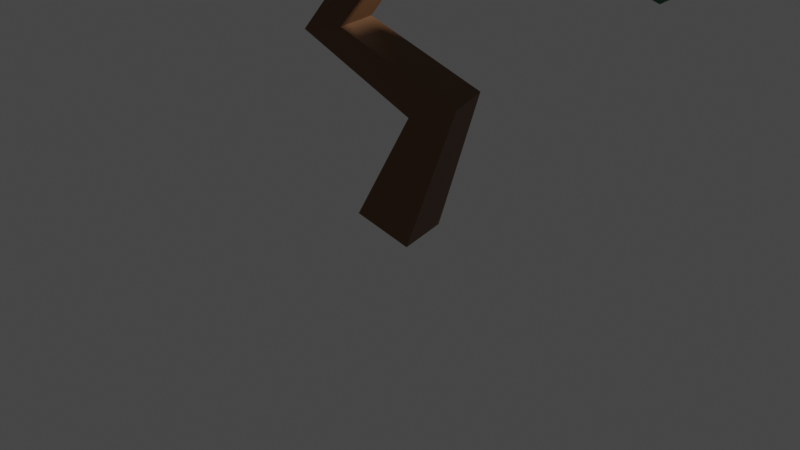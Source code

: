 # Source: tree.blend  (saved by Blender 2.82.7; exported with 4.5.12 LTS)
import bpy
from mathutils import Matrix  # noqa: F401  (used for matrix-valued properties, if any)

bpy.ops.wm.read_factory_settings(use_empty=True)
scene = bpy.context.scene
scene.name = 'Scene'

# ---- collections
col_collection = bpy.data.collections.new('Collection'); scene.collection.children.link(col_collection)

# ---- materials (node trees are filled in below, after node groups)
mat_material_002 = bpy.data.materials.new('Material.002')
mat_material_002.use_transparent_shadow = False
mat_material_003 = bpy.data.materials.new('Material.003')
mat_material_003.use_transparent_shadow = False

# ---- material node trees
mat_material_002.use_nodes = True; mat_material_002.node_tree.nodes.clear()
_N = mat_material_002.node_tree.nodes; _L = mat_material_002.node_tree.links
n0 = _N.new('ShaderNodeOutputMaterial'); n0.name = 'Material Output'; n0.location = (300, 300)
n1 = _N.new('ShaderNodeBsdfPrincipled'); n1.name = 'Principled BSDF'; n1.location = (10, 300)
n1.distribution = 'GGX'
n1.subsurface_method = 'BURLEY'
n1.inputs[0].default_value = (0.1706, 0.07765, 0.02996, 1.0)
n1.inputs[3].default_value = 1.45
n1.inputs[27].default_value = (0.0, 0.0, 0.0, 1.0)
n1.inputs[28].default_value = 1.0
_L.new(n1.outputs[0], n0.inputs[0])
n0.is_active_output = True
mat_material_003.use_nodes = True; mat_material_003.node_tree.nodes.clear()
_N = mat_material_003.node_tree.nodes; _L = mat_material_003.node_tree.links
n0 = _N.new('ShaderNodeOutputMaterial'); n0.name = 'Material Output'; n0.location = (300, 300)
n1 = _N.new('ShaderNodeBsdfPrincipled'); n1.name = 'Principled BSDF'; n1.location = (10, 300)
n1.distribution = 'GGX'
n1.subsurface_method = 'BURLEY'
n1.inputs[0].default_value = (0.03673, 0.1498, 0.08801, 1.0)
n1.inputs[3].default_value = 1.45
n1.inputs[27].default_value = (0.0, 0.0, 0.0, 1.0)
n1.inputs[28].default_value = 1.0
_L.new(n1.outputs[0], n0.inputs[0])
n0.is_active_output = True

# ---- world
world_world = bpy.data.worlds.new('World'); scene.world = world_world
world_world.use_nodes = True; world_world.node_tree.nodes.clear()
_N = world_world.node_tree.nodes; _L = world_world.node_tree.links
n0 = _N.new('ShaderNodeOutputWorld'); n0.name = 'World Output'; n0.location = (300, 300)
n1 = _N.new('ShaderNodeBackground'); n1.name = 'Background'; n1.location = (10, 300)
n1.inputs[0].default_value = (0.05088, 0.05088, 0.05088, 1.0)
_L.new(n1.outputs[0], n0.inputs[0])
n0.is_active_output = True
world_world.color = (0.05088, 0.05088, 0.05088)
world_world.use_sun_shadow = False
world_world.sun_shadow_jitter_overblur = 0.0

# ---- cameras
cam_camera = bpy.data.cameras.new('Camera')
cam_camera.clip_end = 100.0
cam_camera.ortho_scale = 7.314

# ---- lights
light_light = bpy.data.lights.new('Light', 'POINT')
light_light.transmission_factor = 0.0
light_light.energy = 1000.0
light_light.shadow_soft_size = 0.1
light_light.shadow_maximum_resolution = 0.006
light_light.use_absolute_resolution = True

# ---- meshes
me_cube_001 = bpy.data.meshes.new('Cube.001')
me_cube_001.from_pydata([(0.2028, 0.3645, -0.112), (2.149, 0.5656, 3.182), (2.177, 0.5745, 3.281), (2.145, 0.6734, 3.281), (0.9324, -0.5641, 4.185), (0.9322, -0.4982, 4.265), (1.036, -0.4978, 4.265), (0.7897, -0.02868, 1.385), (-1.53, 0.3521, 4.468), (-1.457, 0.3267, 4.537), (-1.491, 0.2274, 4.537), (-2.377, -0.4618, 3.011), (-2.385, -0.4634, 3.115), (-2.363, -0.565, 3.115), (-0.7768, -0.2945, 3.307), (-2.355, -0.5633, 3.011), (-0.7667, -0.0767, 3.349), (-0.8043, -0.04593, 3.061), (-0.6876, 0.1325, 3.398), (-0.5165, 0.07296, 3.56), (-0.5966, -0.157, 3.56), (-1.564, 0.254, 4.468), (-0.09871, -0.1677, 2.976), (-0.1389, 0.09995, 2.939), (0.02906, 0.1354, 3.135), (0.9482, 0.33, 3.466), (1.087, 0.1454, 3.489), (1.087, 0.1898, 3.715), (1.163, 0.3888, 3.609), (2.117, 0.6646, 3.182), (0.8255, 0.2791, 3.627), (1.036, -0.5637, 4.185), (0.2544, 0.1872, 2.938), (0.04622, -0.1326, 3.144), (0.8769, 0.1109, 3.601), (-0.285, -0.474, 2.029), (-0.7075, -0.5601, 1.937), (-0.7584, -0.2119, 1.918), (0.2018, -0.1054, 2.868), (-0.2993, -0.0782, 2.057), (0.2176, 0.2922, 1.281), (0.2964, -0.1594, 1.211), (0.3489, -0.2286, -0.112), (-0.2028, -0.3645, 0.112), (-0.3489, 0.2286, 0.112), (0.6896, 0.3964, 1.438)], [], [(18, 19, 24), (12, 17, 11), (16, 18, 17), (16, 14, 20), (12, 13, 16), (15, 14, 13), (19, 33, 24), (17, 22, 15), (23, 24, 32), (13, 11, 15), (9, 21, 10), (6, 4, 31), (33, 22, 38), (18, 23, 17), (3, 1, 29), (0, 43, 44), (14, 33, 20), (28, 25, 30), (9, 18, 8), (10, 19, 9), (16, 20, 10), (8, 16, 21), (1, 25, 29), (2, 26, 1), (3, 27, 2), (3, 25, 28), (34, 26, 31), (5, 27, 30), (31, 27, 6), (4, 5, 34), (38, 32, 25), (24, 33, 34), (26, 34, 38), (25, 24, 30), (22, 35, 38), (22, 37, 36), (39, 37, 23), (38, 39, 32), (39, 7, 45), (35, 41, 7), (39, 40, 37), (37, 41, 36), (7, 0, 45), (41, 42, 7), (40, 43, 41), (45, 44, 40), (15, 11, 17), (12, 16, 17), (15, 22, 14), (16, 13, 14), (19, 20, 33), (13, 12, 11), (9, 8, 21), (6, 5, 4), (22, 17, 23), (18, 24, 23), (3, 2, 1), (0, 42, 43), (14, 22, 33), (27, 28, 30), (16, 8, 18), (9, 19, 18), (10, 20, 19), (21, 16, 10), (1, 26, 25), (2, 27, 26), (3, 28, 27), (3, 29, 25), (5, 30, 34), (5, 6, 27), (31, 26, 27), (4, 34, 31), (34, 33, 38), (24, 25, 32), (26, 38, 25), (30, 24, 34), (38, 35, 39), (22, 36, 35), (22, 23, 37), (32, 39, 23), (39, 35, 7), (39, 45, 40), (41, 37, 40), (35, 36, 41), (7, 42, 0), (41, 43, 42), (40, 44, 43), (45, 0, 44)])
me_cube_001.materials.append(mat_material_002)
me_cube_001.use_remesh_fix_poles = True
me_cube_001.use_remesh_preserve_attributes = False
me_cube_001.use_mirror_vertex_groups = False
me_cube_001.update()
me_icosphere = bpy.data.meshes.new('Icosphere')
me_icosphere.from_pydata([(0.0, 0.0, -1.0), (0.7236, -0.5257, -0.4472), (-0.2764, -0.8506, -0.4472), (-0.8944, 0.0, -0.4472), (-0.2764, 0.8506, -0.4472), (0.7236, 0.5257, -0.4472), (0.2764, -0.8506, 0.4472), (-0.7236, -0.5257, 0.4472), (-0.7236, 0.5257, 0.4472), (0.2764, 0.8506, 0.4472), (0.8944, 0.0, 0.4472), (0.0, 0.0, 1.0)], [], [(0, 1, 2), (1, 0, 5), (0, 2, 3), (0, 3, 4), (0, 4, 5), (1, 5, 10), (2, 1, 6), (3, 2, 7), (4, 3, 8), (5, 4, 9), (1, 10, 6), (2, 6, 7), (3, 7, 8), (4, 8, 9), (5, 9, 10), (6, 10, 11), (7, 6, 11), (8, 7, 11), (9, 8, 11), (10, 9, 11)])
_uv = me_icosphere.uv_layers.new(name='UVMap')
_uv.uv.foreach_set('vector', [0.8182, 0.0, 0.7273, 0.1575, 0.9091, 0.1575, 0.7273, 0.1575, 0.6364, 0.0, 0.5455, 0.1575, 0.09091, 0.0, 0.0, 0.1575, 0.1818, 0.1575, 0.2727, 0.0, 0.1818, 0.1575, 0.3636, 0.1575, 0.4545, 0.0, 0.3636, 0.1575, 0.5455, 0.1575, 0.7273, 0.1575, 0.5455, 0.1575, 0.6364, 0.3149, 0.9091, 0.1575, 0.7273, 0.1575, 0.8182, 0.3149, 0.1818, 0.1575, 0.0, 0.1575, 0.09091, 0.3149, 0.3636, 0.1575, 0.1818, 0.1575, 0.2727, 0.3149, 0.5455, 0.1575, 0.3636, 0.1575, 0.4545, 0.3149, 0.7273, 0.1575, 0.6364, 0.3149, 0.8182, 0.3149, 0.9091, 0.1575, 0.8182, 0.3149, 1.0, 0.3149, 0.1818, 0.1575, 0.09091, 0.3149, 0.2727, 0.3149, 0.3636, 0.1575, 0.2727, 0.3149, 0.4545, 0.3149, 0.5455, 0.1575, 0.4545, 0.3149, 0.6364, 0.3149, 0.8182, 0.3149, 0.6364, 0.3149, 0.7273, 0.4724, 1.0, 0.3149, 0.8182, 0.3149, 0.9091, 0.4724, 0.2727, 0.3149, 0.09091, 0.3149, 0.1818, 0.4724, 0.4545, 0.3149, 0.2727, 0.3149, 0.3636, 0.4724, 0.6364, 0.3149, 0.4545, 0.3149, 0.5455, 0.4724])
me_icosphere.materials.append(mat_material_003)
me_icosphere.use_remesh_fix_poles = True
me_icosphere.use_remesh_preserve_attributes = False
me_icosphere.use_mirror_vertex_groups = False
me_icosphere.update()
me_icosphere_001 = bpy.data.meshes.new('Icosphere.001')
me_icosphere_001.from_pydata([(0.0, 0.0, -1.0), (0.7929, -0.5284, -0.4184), (-0.2785, -0.8586, -0.4434), (-1.087, 0.02325, -0.387), (-0.2964, 0.8614, -0.4537), (0.8494, 0.5541, -0.4279), (0.3389, -1.173, 0.6106), (-1.056, -0.5855, 0.6236), (-1.089, 0.5524, 0.5914), (0.3512, 0.8596, 0.4708), (1.384, 0.02106, 0.6612), (0.0, -0.009047, 1.039)], [], [(0, 1, 2), (1, 0, 5), (0, 2, 3), (0, 3, 4), (0, 4, 5), (1, 5, 10), (2, 1, 6), (3, 2, 7), (4, 3, 8), (5, 4, 9), (1, 10, 6), (2, 6, 7), (3, 7, 8), (4, 8, 9), (5, 9, 10), (6, 10, 11), (7, 6, 11), (8, 7, 11), (9, 8, 11), (10, 9, 11)])
_uv = me_icosphere_001.uv_layers.new(name='UVMap')
_uv.uv.foreach_set('vector', [0.8182, 0.0, 0.7273, 0.1575, 0.9091, 0.1575, 0.7273, 0.1575, 0.6364, 0.0, 0.5455, 0.1575, 0.09091, 0.0, 0.0, 0.1575, 0.1818, 0.1575, 0.2727, 0.0, 0.1818, 0.1575, 0.3636, 0.1575, 0.4545, 0.0, 0.3636, 0.1575, 0.5455, 0.1575, 0.7273, 0.1575, 0.5455, 0.1575, 0.6364, 0.3149, 0.9091, 0.1575, 0.7273, 0.1575, 0.8182, 0.3149, 0.1818, 0.1575, 0.0, 0.1575, 0.09091, 0.3149, 0.3636, 0.1575, 0.1818, 0.1575, 0.2727, 0.3149, 0.5455, 0.1575, 0.3636, 0.1575, 0.4545, 0.3149, 0.7273, 0.1575, 0.6364, 0.3149, 0.8182, 0.3149, 0.9091, 0.1575, 0.8182, 0.3149, 1.0, 0.3149, 0.1818, 0.1575, 0.09091, 0.3149, 0.2727, 0.3149, 0.3636, 0.1575, 0.2727, 0.3149, 0.4545, 0.3149, 0.5455, 0.1575, 0.4545, 0.3149, 0.6364, 0.3149, 0.8182, 0.3149, 0.6364, 0.3149, 0.7273, 0.4724, 1.0, 0.3149, 0.8182, 0.3149, 0.9091, 0.4724, 0.2727, 0.3149, 0.09091, 0.3149, 0.1818, 0.4724, 0.4545, 0.3149, 0.2727, 0.3149, 0.3636, 0.4724, 0.6364, 0.3149, 0.4545, 0.3149, 0.5455, 0.4724])
me_icosphere_001.materials.append(mat_material_003)
me_icosphere_001.use_remesh_fix_poles = True
me_icosphere_001.use_remesh_preserve_attributes = False
me_icosphere_001.use_mirror_vertex_groups = False
me_icosphere_001.update()
me_icosphere_002 = bpy.data.meshes.new('Icosphere.002')
me_icosphere_002.from_pydata([(0.0, -0.2366, -1.183), (0.8891, -0.9614, -0.5581), (-0.3426, -1.419, -0.5221), (-1.06, -0.2361, -0.5687), (-0.3009, 0.8268, -0.5042), (0.8145, 0.444, -0.5355), (0.3305, -1.484, 0.7259), (-0.8564, -1.003, 0.6293), (-0.7797, 0.461, 0.4432), (0.2883, 0.84, 0.4428), (1.018, -0.2335, 0.5024), (0.0, -0.2572, 1.336)], [], [(0, 1, 2), (1, 0, 5), (0, 2, 3), (0, 3, 4), (0, 4, 5), (1, 5, 10), (2, 1, 6), (3, 2, 7), (4, 3, 8), (5, 4, 9), (1, 10, 6), (2, 6, 7), (3, 7, 8), (4, 8, 9), (5, 9, 10), (6, 10, 11), (7, 6, 11), (8, 7, 11), (9, 8, 11), (10, 9, 11)])
_uv = me_icosphere_002.uv_layers.new(name='UVMap')
_uv.uv.foreach_set('vector', [0.8182, 0.0, 0.7273, 0.1575, 0.9091, 0.1575, 0.7273, 0.1575, 0.6364, 0.0, 0.5455, 0.1575, 0.09091, 0.0, 0.0, 0.1575, 0.1818, 0.1575, 0.2727, 0.0, 0.1818, 0.1575, 0.3636, 0.1575, 0.4545, 0.0, 0.3636, 0.1575, 0.5455, 0.1575, 0.7273, 0.1575, 0.5455, 0.1575, 0.6364, 0.3149, 0.9091, 0.1575, 0.7273, 0.1575, 0.8182, 0.3149, 0.1818, 0.1575, 0.0, 0.1575, 0.09091, 0.3149, 0.3636, 0.1575, 0.1818, 0.1575, 0.2727, 0.3149, 0.5455, 0.1575, 0.3636, 0.1575, 0.4545, 0.3149, 0.7273, 0.1575, 0.6364, 0.3149, 0.8182, 0.3149, 0.9091, 0.1575, 0.8182, 0.3149, 1.0, 0.3149, 0.1818, 0.1575, 0.09091, 0.3149, 0.2727, 0.3149, 0.3636, 0.1575, 0.2727, 0.3149, 0.4545, 0.3149, 0.5455, 0.1575, 0.4545, 0.3149, 0.6364, 0.3149, 0.8182, 0.3149, 0.6364, 0.3149, 0.7273, 0.4724, 1.0, 0.3149, 0.8182, 0.3149, 0.9091, 0.4724, 0.2727, 0.3149, 0.09091, 0.3149, 0.1818, 0.4724, 0.4545, 0.3149, 0.2727, 0.3149, 0.3636, 0.4724, 0.6364, 0.3149, 0.4545, 0.3149, 0.5455, 0.4724])
me_icosphere_002.materials.append(mat_material_003)
me_icosphere_002.use_remesh_fix_poles = True
me_icosphere_002.use_remesh_preserve_attributes = False
me_icosphere_002.use_mirror_vertex_groups = False
me_icosphere_002.update()
me_icosphere_003 = bpy.data.meshes.new('Icosphere.003')
me_icosphere_003.from_pydata([(0.7236, 0.5257, -0.4472), (-0.2764, 0.8506, -0.4472), (-0.8944, 0.0, -0.4472), (-0.2764, -0.8506, -0.4472), (0.7236, -0.5257, -0.4472), (0.0, 0.0, -1.0), (0.0, 0.0, 1.0), (0.8944, 0.0, 0.4472), (0.2764, 0.8506, 0.4472), (-0.7236, 0.5257, 0.4472), (-0.7236, -0.5257, 0.4472), (0.2764, -0.8506, 0.4472)], [], [(4, 0, 7), (3, 4, 11), (2, 3, 10), (1, 2, 9), (0, 1, 8), (5, 1, 0), (5, 2, 1), (5, 3, 2), (4, 5, 0), (5, 4, 3), (11, 7, 6), (10, 11, 6), (9, 10, 6), (8, 9, 6), (7, 8, 6), (0, 8, 7), (1, 9, 8), (2, 10, 9), (3, 11, 10), (4, 7, 11)])
_uv = me_icosphere_003.uv_layers.new(name='UVMap')
_uv.uv.foreach_set('vector', [0.7273, 0.1575, 0.5455, 0.1575, 0.6364, 0.3149, 0.9091, 0.1575, 0.7273, 0.1575, 0.8182, 0.3149, 0.1818, 0.1575, 0.0, 0.1575, 0.09091, 0.3149, 0.3636, 0.1575, 0.1818, 0.1575, 0.2727, 0.3149, 0.5455, 0.1575, 0.3636, 0.1575, 0.4545, 0.3149, 0.4545, 0.0, 0.3636, 0.1575, 0.5455, 0.1575, 0.2727, 0.0, 0.1818, 0.1575, 0.3636, 0.1575, 0.09091, 0.0, 0.0, 0.1575, 0.1818, 0.1575, 0.7273, 0.1575, 0.6364, 0.0, 0.5455, 0.1575, 0.8182, 0.0, 0.7273, 0.1575, 0.9091, 0.1575, 0.8182, 0.3149, 0.6364, 0.3149, 0.7273, 0.4724, 1.0, 0.3149, 0.8182, 0.3149, 0.9091, 0.4724, 0.2727, 0.3149, 0.09091, 0.3149, 0.1818, 0.4724, 0.4545, 0.3149, 0.2727, 0.3149, 0.3636, 0.4724, 0.6364, 0.3149, 0.4545, 0.3149, 0.5455, 0.4724, 0.5455, 0.1575, 0.4545, 0.3149, 0.6364, 0.3149, 0.3636, 0.1575, 0.2727, 0.3149, 0.4545, 0.3149, 0.1818, 0.1575, 0.09091, 0.3149, 0.2727, 0.3149, 0.9091, 0.1575, 0.8182, 0.3149, 1.0, 0.3149, 0.7273, 0.1575, 0.6364, 0.3149, 0.8182, 0.3149])
me_icosphere_003.materials.append(mat_material_003)
me_icosphere_003.use_remesh_fix_poles = True
me_icosphere_003.use_remesh_preserve_attributes = False
me_icosphere_003.use_mirror_vertex_groups = False
me_icosphere_003.update()

# ---- objects
ob_light = bpy.data.objects.new('Light', light_light)
ob_camera = bpy.data.objects.new('Camera', cam_camera)
ob_cube = bpy.data.objects.new('Cube', me_cube_001)
ob_icosphere = bpy.data.objects.new('Icosphere', me_icosphere)
ob_icosphere_001 = bpy.data.objects.new('Icosphere.001', me_icosphere_001)
ob_icosphere_002 = bpy.data.objects.new('Icosphere.002', me_icosphere_002)
ob_icosphere_003 = bpy.data.objects.new('Icosphere.003', me_icosphere_003)

# ---- transforms, parenting, visibility, modifiers, constraints
ob_light.location = (3.874, 1.803, 5.39)
ob_light.rotation_euler = (0.6503, 0.05522, 1.866)
ob_light.lock_rotations_4d = False
ob_light.empty_display_type = 'ARROWS'
ob_light.color = (0.0, 0.0, 0.0, 0.0)
ob_light.lineart.crease_threshold = 0.0
ob_camera.location = (7.359, -6.926, 4.958)
ob_camera.rotation_euler = (1.109, 0.0, 0.8149)
ob_camera.lock_rotations_4d = False
ob_camera.empty_display_type = 'ARROWS'
ob_camera.color = (0.0, 0.0, 0.0, 0.0)
ob_camera.display_type = 'WIRE'
ob_camera.lineart.crease_threshold = 0.0
ob_cube.location = (0.0, 0.0, 0.0)
ob_cube.lineart.crease_threshold = 0.0
ob_icosphere.location = (-2.371, -0.504, 3.056)
ob_icosphere.scale = (0.6287, 0.6287, 0.6287)
ob_icosphere.lineart.crease_threshold = 0.0
ob_icosphere_001.location = (-1.942, 0.3794, 5.211)
ob_icosphere_001.rotation_euler = (-0.3747, 0.04686, -1.812)
ob_icosphere_001.scale = (1.181, 1.181, 1.181)
ob_icosphere_001.lineart.crease_threshold = 0.0
ob_icosphere_002.location = (0.9518, -0.8111, 4.535)
ob_icosphere_002.rotation_euler = (-1.808, 1.27, -2.288)
ob_icosphere_002.scale = (0.8083, 0.8083, 0.8083)
ob_icosphere_002.lineart.crease_threshold = 0.0
ob_icosphere_003.location = (2.356, 0.6214, 3.301)
ob_icosphere_003.rotation_euler = (-1.267, 0.2768, -0.4365)
ob_icosphere_003.scale = (0.769, 0.769, 0.769)
ob_icosphere_003.lineart.crease_threshold = 0.0

# ---- collection membership
col_collection.objects.link(ob_light)
col_collection.objects.link(ob_camera)
col_collection.objects.link(ob_cube)
col_collection.objects.link(ob_icosphere)
col_collection.objects.link(ob_icosphere_001)
col_collection.objects.link(ob_icosphere_002)
col_collection.objects.link(ob_icosphere_003)

# ---- scene / render settings (as saved in the file)
scene.camera = ob_camera
scene.frame_start = 1; scene.frame_end = 250; scene.frame_set(1)
scene.render.engine = 'BLENDER_EEVEE_NEXT'
scene.cycles.use_denoising = False
scene.cycles.samples = 128
scene.cycles.sampling_pattern = 'TABULATED_SOBOL'
scene.cycles.use_adaptive_sampling = False
scene.cycles.use_light_tree = False
scene.view_settings.view_transform = 'Filmic'
bpy.context.view_layer.update()
